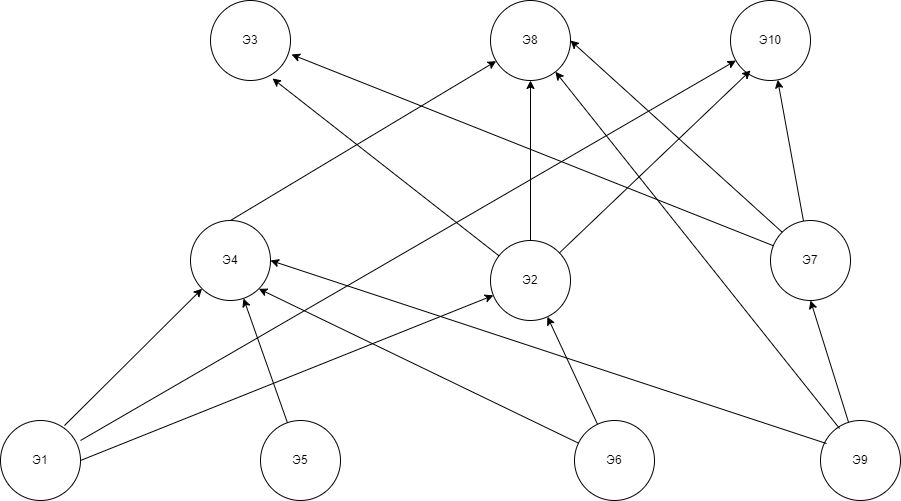

The diagram above was exported from draw.io. Its source (the exported page's mxGraphModel, read from the mxfile embedded in the PNG):
<mxGraphModel dx="1849" dy="1105" grid="1" gridSize="10" guides="1" tooltips="1" connect="1" arrows="1" fold="1" page="1" pageScale="1" pageWidth="827" pageHeight="1169" math="0" shadow="0">
  <root>
    <mxCell id="0" />
    <mxCell id="1" parent="0" />
    <mxCell id="rBGoNlWLVuhWUOs2cLi2-1" value="Э3" style="ellipse;whiteSpace=wrap;html=1;aspect=fixed;" parent="1" vertex="1">
      <mxGeometry x="50" y="360" width="80" height="80" as="geometry" />
    </mxCell>
    <mxCell id="rBGoNlWLVuhWUOs2cLi2-2" value="Э8" style="ellipse;whiteSpace=wrap;html=1;aspect=fixed;" parent="1" vertex="1">
      <mxGeometry x="330" y="360" width="80" height="80" as="geometry" />
    </mxCell>
    <mxCell id="rBGoNlWLVuhWUOs2cLi2-3" value="Э10" style="ellipse;whiteSpace=wrap;html=1;aspect=fixed;" parent="1" vertex="1">
      <mxGeometry x="570" y="360" width="80" height="80" as="geometry" />
    </mxCell>
    <mxCell id="rBGoNlWLVuhWUOs2cLi2-4" value="Э4" style="ellipse;whiteSpace=wrap;html=1;aspect=fixed;" parent="1" vertex="1">
      <mxGeometry x="30" y="580" width="80" height="80" as="geometry" />
    </mxCell>
    <mxCell id="rBGoNlWLVuhWUOs2cLi2-5" value="Э2" style="ellipse;whiteSpace=wrap;html=1;aspect=fixed;" parent="1" vertex="1">
      <mxGeometry x="330" y="600" width="80" height="80" as="geometry" />
    </mxCell>
    <mxCell id="rBGoNlWLVuhWUOs2cLi2-6" value="Э7" style="ellipse;whiteSpace=wrap;html=1;aspect=fixed;" parent="1" vertex="1">
      <mxGeometry x="610" y="580" width="80" height="80" as="geometry" />
    </mxCell>
    <mxCell id="rBGoNlWLVuhWUOs2cLi2-7" value="Э1" style="ellipse;whiteSpace=wrap;html=1;aspect=fixed;" parent="1" vertex="1">
      <mxGeometry x="-160" y="780" width="80" height="80" as="geometry" />
    </mxCell>
    <mxCell id="rBGoNlWLVuhWUOs2cLi2-8" value="Э5" style="ellipse;whiteSpace=wrap;html=1;aspect=fixed;" parent="1" vertex="1">
      <mxGeometry x="100" y="780" width="80" height="80" as="geometry" />
    </mxCell>
    <mxCell id="rBGoNlWLVuhWUOs2cLi2-9" value="Э6" style="ellipse;whiteSpace=wrap;html=1;aspect=fixed;" parent="1" vertex="1">
      <mxGeometry x="414" y="780" width="80" height="80" as="geometry" />
    </mxCell>
    <mxCell id="rBGoNlWLVuhWUOs2cLi2-10" value="Э9" style="ellipse;whiteSpace=wrap;html=1;aspect=fixed;" parent="1" vertex="1">
      <mxGeometry x="660" y="780" width="80" height="80" as="geometry" />
    </mxCell>
    <mxCell id="rBGoNlWLVuhWUOs2cLi2-11" value="" style="endArrow=classic;html=1;rounded=0;exitX=0.8;exitY=0.063;exitDx=0;exitDy=0;exitPerimeter=0;" parent="1" source="rBGoNlWLVuhWUOs2cLi2-7" target="rBGoNlWLVuhWUOs2cLi2-4" edge="1">
      <mxGeometry width="50" height="50" relative="1" as="geometry">
        <mxPoint x="-120" y="830" as="sourcePoint" />
        <mxPoint x="-70" y="780" as="targetPoint" />
      </mxGeometry>
    </mxCell>
    <mxCell id="rBGoNlWLVuhWUOs2cLi2-12" value="" style="endArrow=classic;html=1;rounded=0;exitX=1;exitY=0.25;exitDx=0;exitDy=0;exitPerimeter=0;" parent="1" source="rBGoNlWLVuhWUOs2cLi2-7" target="rBGoNlWLVuhWUOs2cLi2-3" edge="1">
      <mxGeometry width="50" height="50" relative="1" as="geometry">
        <mxPoint x="-70" y="800" as="sourcePoint" />
        <mxPoint x="40" y="760" as="targetPoint" />
      </mxGeometry>
    </mxCell>
    <mxCell id="rBGoNlWLVuhWUOs2cLi2-13" value="" style="endArrow=classic;html=1;rounded=0;exitX=1;exitY=0.5;exitDx=0;exitDy=0;" parent="1" source="rBGoNlWLVuhWUOs2cLi2-7" target="rBGoNlWLVuhWUOs2cLi2-5" edge="1">
      <mxGeometry width="50" height="50" relative="1" as="geometry">
        <mxPoint x="-20" y="850" as="sourcePoint" />
        <mxPoint x="30" y="800" as="targetPoint" />
      </mxGeometry>
    </mxCell>
    <mxCell id="rBGoNlWLVuhWUOs2cLi2-14" value="" style="endArrow=classic;html=1;rounded=0;entryX=0.775;entryY=0.975;entryDx=0;entryDy=0;entryPerimeter=0;" parent="1" source="rBGoNlWLVuhWUOs2cLi2-5" target="rBGoNlWLVuhWUOs2cLi2-1" edge="1">
      <mxGeometry width="50" height="50" relative="1" as="geometry">
        <mxPoint x="210" y="540" as="sourcePoint" />
        <mxPoint x="260" y="490" as="targetPoint" />
      </mxGeometry>
    </mxCell>
    <mxCell id="rBGoNlWLVuhWUOs2cLi2-15" value="" style="endArrow=classic;html=1;rounded=0;entryX=1.013;entryY=0.675;entryDx=0;entryDy=0;entryPerimeter=0;" parent="1" source="rBGoNlWLVuhWUOs2cLi2-6" target="rBGoNlWLVuhWUOs2cLi2-1" edge="1">
      <mxGeometry width="50" height="50" relative="1" as="geometry">
        <mxPoint x="-60" y="560" as="sourcePoint" />
        <mxPoint x="-10" y="510" as="targetPoint" />
      </mxGeometry>
    </mxCell>
    <mxCell id="rBGoNlWLVuhWUOs2cLi2-16" value="" style="endArrow=classic;html=1;rounded=0;entryX=0.663;entryY=0.975;entryDx=0;entryDy=0;entryPerimeter=0;" parent="1" source="rBGoNlWLVuhWUOs2cLi2-8" target="rBGoNlWLVuhWUOs2cLi2-4" edge="1">
      <mxGeometry width="50" height="50" relative="1" as="geometry">
        <mxPoint x="260" y="1010" as="sourcePoint" />
        <mxPoint x="310" y="960" as="targetPoint" />
      </mxGeometry>
    </mxCell>
    <mxCell id="rBGoNlWLVuhWUOs2cLi2-17" value="" style="endArrow=classic;html=1;rounded=0;entryX=1;entryY=1;entryDx=0;entryDy=0;" parent="1" source="rBGoNlWLVuhWUOs2cLi2-9" target="rBGoNlWLVuhWUOs2cLi2-4" edge="1">
      <mxGeometry width="50" height="50" relative="1" as="geometry">
        <mxPoint x="280" y="770" as="sourcePoint" />
        <mxPoint x="330" y="720" as="targetPoint" />
      </mxGeometry>
    </mxCell>
    <mxCell id="rBGoNlWLVuhWUOs2cLi2-18" value="" style="endArrow=classic;html=1;rounded=0;entryX=1;entryY=0.5;entryDx=0;entryDy=0;exitX=0.075;exitY=0.288;exitDx=0;exitDy=0;exitPerimeter=0;" parent="1" source="rBGoNlWLVuhWUOs2cLi2-10" target="rBGoNlWLVuhWUOs2cLi2-4" edge="1">
      <mxGeometry width="50" height="50" relative="1" as="geometry">
        <mxPoint x="280" y="870" as="sourcePoint" />
        <mxPoint x="330" y="820" as="targetPoint" />
      </mxGeometry>
    </mxCell>
    <mxCell id="rBGoNlWLVuhWUOs2cLi2-19" value="" style="endArrow=classic;html=1;rounded=0;entryX=0.5;entryY=1;entryDx=0;entryDy=0;" parent="1" source="rBGoNlWLVuhWUOs2cLi2-10" target="rBGoNlWLVuhWUOs2cLi2-6" edge="1">
      <mxGeometry width="50" height="50" relative="1" as="geometry">
        <mxPoint x="580" y="730" as="sourcePoint" />
        <mxPoint x="630" y="680" as="targetPoint" />
      </mxGeometry>
    </mxCell>
    <mxCell id="rBGoNlWLVuhWUOs2cLi2-20" value="" style="endArrow=classic;html=1;rounded=0;exitX=0.238;exitY=0.1;exitDx=0;exitDy=0;exitPerimeter=0;" parent="1" source="rBGoNlWLVuhWUOs2cLi2-10" target="rBGoNlWLVuhWUOs2cLi2-2" edge="1">
      <mxGeometry width="50" height="50" relative="1" as="geometry">
        <mxPoint x="510" y="720" as="sourcePoint" />
        <mxPoint x="560" y="670" as="targetPoint" />
      </mxGeometry>
    </mxCell>
    <mxCell id="rBGoNlWLVuhWUOs2cLi2-21" value="" style="endArrow=classic;html=1;rounded=0;entryX=0.5;entryY=1;entryDx=0;entryDy=0;" parent="1" source="rBGoNlWLVuhWUOs2cLi2-5" target="rBGoNlWLVuhWUOs2cLi2-2" edge="1">
      <mxGeometry width="50" height="50" relative="1" as="geometry">
        <mxPoint x="340" y="520" as="sourcePoint" />
        <mxPoint x="390" y="470" as="targetPoint" />
      </mxGeometry>
    </mxCell>
    <mxCell id="rBGoNlWLVuhWUOs2cLi2-22" value="" style="endArrow=classic;html=1;rounded=0;exitX=0.5;exitY=0;exitDx=0;exitDy=0;" parent="1" source="rBGoNlWLVuhWUOs2cLi2-4" target="rBGoNlWLVuhWUOs2cLi2-2" edge="1">
      <mxGeometry width="50" height="50" relative="1" as="geometry">
        <mxPoint x="160" y="560" as="sourcePoint" />
        <mxPoint x="210" y="510" as="targetPoint" />
      </mxGeometry>
    </mxCell>
    <mxCell id="rBGoNlWLVuhWUOs2cLi2-23" value="" style="endArrow=classic;html=1;rounded=0;" parent="1" source="rBGoNlWLVuhWUOs2cLi2-6" target="rBGoNlWLVuhWUOs2cLi2-3" edge="1">
      <mxGeometry width="50" height="50" relative="1" as="geometry">
        <mxPoint x="640" y="570" as="sourcePoint" />
        <mxPoint x="660" y="470" as="targetPoint" />
      </mxGeometry>
    </mxCell>
    <mxCell id="rBGoNlWLVuhWUOs2cLi2-24" value="" style="endArrow=classic;html=1;rounded=0;" parent="1" source="rBGoNlWLVuhWUOs2cLi2-5" edge="1">
      <mxGeometry width="50" height="50" relative="1" as="geometry">
        <mxPoint x="480" y="630" as="sourcePoint" />
        <mxPoint x="590" y="430" as="targetPoint" />
      </mxGeometry>
    </mxCell>
    <mxCell id="rBGoNlWLVuhWUOs2cLi2-25" value="" style="endArrow=classic;html=1;rounded=0;entryX=1;entryY=0.5;entryDx=0;entryDy=0;exitX=0;exitY=0;exitDx=0;exitDy=0;" parent="1" source="rBGoNlWLVuhWUOs2cLi2-6" target="rBGoNlWLVuhWUOs2cLi2-2" edge="1">
      <mxGeometry width="50" height="50" relative="1" as="geometry">
        <mxPoint x="570" y="560" as="sourcePoint" />
        <mxPoint x="620" y="510" as="targetPoint" />
      </mxGeometry>
    </mxCell>
    <mxCell id="rBGoNlWLVuhWUOs2cLi2-26" value="" style="endArrow=classic;html=1;rounded=0;" parent="1" source="rBGoNlWLVuhWUOs2cLi2-9" target="rBGoNlWLVuhWUOs2cLi2-5" edge="1">
      <mxGeometry width="50" height="50" relative="1" as="geometry">
        <mxPoint x="450" y="720" as="sourcePoint" />
        <mxPoint x="500" y="670" as="targetPoint" />
      </mxGeometry>
    </mxCell>
  </root>
</mxGraphModel>